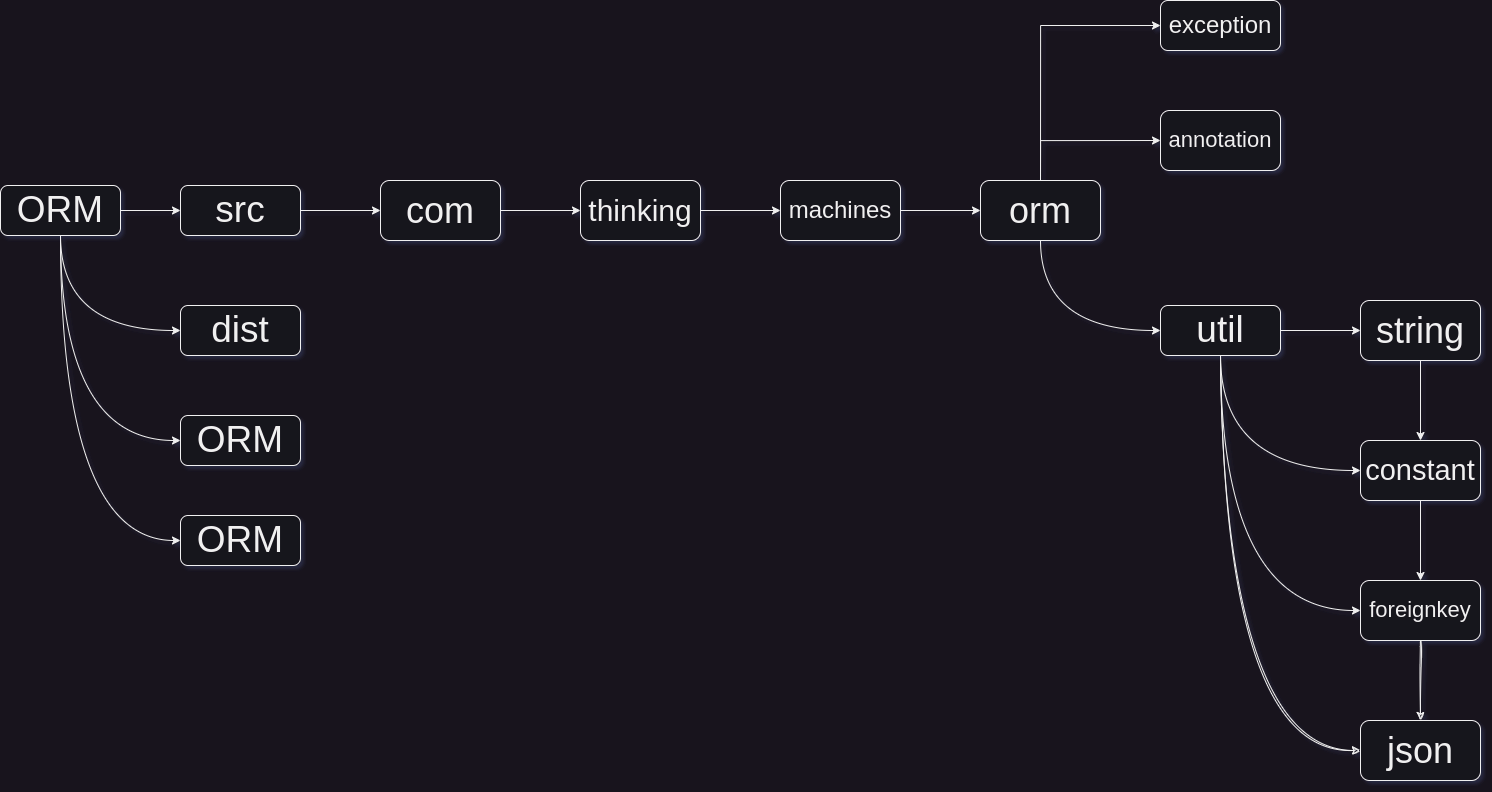

The diagram above was exported from draw.io. Its source (the exported page's mxGraphModel, read from the mxfile embedded in the PNG):
<mxGraphModel dx="1105" dy="813" grid="1" gridSize="10" guides="1" tooltips="1" connect="1" arrows="1" fold="1" page="1" pageScale="1" pageWidth="827" pageHeight="1169" background="none" math="0" shadow="1">
  <root>
    <mxCell id="0" />
    <mxCell id="1" parent="0" />
    <mxCell id="Yrl-EFUJnGKQ2ElvRdVb-44" style="edgeStyle=orthogonalEdgeStyle;rounded=0;orthogonalLoop=1;jettySize=auto;html=1;entryX=0;entryY=0.5;entryDx=0;entryDy=0;" parent="1" source="Yrl-EFUJnGKQ2ElvRdVb-45" target="Yrl-EFUJnGKQ2ElvRdVb-47" edge="1">
      <mxGeometry relative="1" as="geometry" />
    </mxCell>
    <mxCell id="Yrl-EFUJnGKQ2ElvRdVb-69" style="edgeStyle=orthogonalEdgeStyle;rounded=0;orthogonalLoop=1;jettySize=auto;html=1;exitX=0.5;exitY=1;exitDx=0;exitDy=0;entryX=0;entryY=0.5;entryDx=0;entryDy=0;curved=1;" parent="1" source="Yrl-EFUJnGKQ2ElvRdVb-45" target="Yrl-EFUJnGKQ2ElvRdVb-48" edge="1">
      <mxGeometry relative="1" as="geometry" />
    </mxCell>
    <mxCell id="Yrl-EFUJnGKQ2ElvRdVb-70" style="edgeStyle=orthogonalEdgeStyle;rounded=0;orthogonalLoop=1;jettySize=auto;html=1;exitX=0.5;exitY=1;exitDx=0;exitDy=0;entryX=0;entryY=0.5;entryDx=0;entryDy=0;curved=1;" parent="1" source="Yrl-EFUJnGKQ2ElvRdVb-45" target="Yrl-EFUJnGKQ2ElvRdVb-50" edge="1">
      <mxGeometry relative="1" as="geometry" />
    </mxCell>
    <mxCell id="Yrl-EFUJnGKQ2ElvRdVb-71" style="edgeStyle=orthogonalEdgeStyle;rounded=0;orthogonalLoop=1;jettySize=auto;html=1;exitX=0.5;exitY=1;exitDx=0;exitDy=0;entryX=0;entryY=0.5;entryDx=0;entryDy=0;curved=1;" parent="1" source="Yrl-EFUJnGKQ2ElvRdVb-45" target="Yrl-EFUJnGKQ2ElvRdVb-51" edge="1">
      <mxGeometry relative="1" as="geometry" />
    </mxCell>
    <mxCell id="Yrl-EFUJnGKQ2ElvRdVb-45" value="&lt;font style=&quot;font-size: 37px;&quot;&gt;ORM&lt;/font&gt;" style="rounded=1;whiteSpace=wrap;html=1;" parent="1" vertex="1">
      <mxGeometry x="200" y="305" width="120" height="50" as="geometry" />
    </mxCell>
    <mxCell id="Yrl-EFUJnGKQ2ElvRdVb-46" value="" style="edgeStyle=orthogonalEdgeStyle;rounded=0;orthogonalLoop=1;jettySize=auto;html=1;" parent="1" source="Yrl-EFUJnGKQ2ElvRdVb-47" target="Yrl-EFUJnGKQ2ElvRdVb-55" edge="1">
      <mxGeometry relative="1" as="geometry" />
    </mxCell>
    <mxCell id="Yrl-EFUJnGKQ2ElvRdVb-47" value="&lt;span style=&quot;font-size: 37px;&quot;&gt;src&lt;/span&gt;" style="rounded=1;whiteSpace=wrap;html=1;" parent="1" vertex="1">
      <mxGeometry x="380" y="305" width="120" height="50" as="geometry" />
    </mxCell>
    <mxCell id="Yrl-EFUJnGKQ2ElvRdVb-48" value="&lt;font style=&quot;font-size: 37px;&quot;&gt;dist&lt;br&gt;&lt;/font&gt;" style="rounded=1;whiteSpace=wrap;html=1;" parent="1" vertex="1">
      <mxGeometry x="380" y="425" width="120" height="50" as="geometry" />
    </mxCell>
    <mxCell id="Yrl-EFUJnGKQ2ElvRdVb-50" value="&lt;font style=&quot;font-size: 37px;&quot;&gt;ORM&lt;/font&gt;" style="rounded=1;whiteSpace=wrap;html=1;shadow=0;" parent="1" vertex="1">
      <mxGeometry x="380" y="535" width="120" height="50" as="geometry" />
    </mxCell>
    <mxCell id="Yrl-EFUJnGKQ2ElvRdVb-51" value="&lt;font style=&quot;font-size: 37px;&quot;&gt;ORM&lt;/font&gt;" style="rounded=1;whiteSpace=wrap;html=1;" parent="1" vertex="1">
      <mxGeometry x="380" y="635" width="120" height="50" as="geometry" />
    </mxCell>
    <mxCell id="Yrl-EFUJnGKQ2ElvRdVb-54" value="" style="edgeStyle=orthogonalEdgeStyle;rounded=0;orthogonalLoop=1;jettySize=auto;html=1;" parent="1" source="Yrl-EFUJnGKQ2ElvRdVb-55" target="Yrl-EFUJnGKQ2ElvRdVb-57" edge="1">
      <mxGeometry relative="1" as="geometry" />
    </mxCell>
    <mxCell id="Yrl-EFUJnGKQ2ElvRdVb-55" value="&lt;font style=&quot;font-size: 36px;&quot;&gt;com&lt;/font&gt;" style="whiteSpace=wrap;html=1;rounded=1;" parent="1" vertex="1">
      <mxGeometry x="580" y="300" width="120" height="60" as="geometry" />
    </mxCell>
    <mxCell id="Yrl-EFUJnGKQ2ElvRdVb-56" value="" style="edgeStyle=orthogonalEdgeStyle;rounded=0;orthogonalLoop=1;jettySize=auto;html=1;" parent="1" source="Yrl-EFUJnGKQ2ElvRdVb-57" target="Yrl-EFUJnGKQ2ElvRdVb-59" edge="1">
      <mxGeometry relative="1" as="geometry" />
    </mxCell>
    <mxCell id="Yrl-EFUJnGKQ2ElvRdVb-57" value="&lt;font style=&quot;font-size: 30px;&quot;&gt;thinking&lt;/font&gt;" style="whiteSpace=wrap;html=1;rounded=1;" parent="1" vertex="1">
      <mxGeometry x="780" y="300" width="120" height="60" as="geometry" />
    </mxCell>
    <mxCell id="Yrl-EFUJnGKQ2ElvRdVb-58" value="" style="edgeStyle=orthogonalEdgeStyle;rounded=0;orthogonalLoop=1;jettySize=auto;html=1;" parent="1" source="Yrl-EFUJnGKQ2ElvRdVb-59" target="Yrl-EFUJnGKQ2ElvRdVb-60" edge="1">
      <mxGeometry relative="1" as="geometry" />
    </mxCell>
    <mxCell id="Yrl-EFUJnGKQ2ElvRdVb-59" value="&lt;font style=&quot;font-size: 24px;&quot;&gt;machines&lt;/font&gt;" style="whiteSpace=wrap;html=1;rounded=1;" parent="1" vertex="1">
      <mxGeometry x="980" y="300" width="120" height="60" as="geometry" />
    </mxCell>
    <mxCell id="Yrl-EFUJnGKQ2ElvRdVb-66" style="edgeStyle=orthogonalEdgeStyle;rounded=0;orthogonalLoop=1;jettySize=auto;html=1;exitX=0.5;exitY=1;exitDx=0;exitDy=0;entryX=0;entryY=0.5;entryDx=0;entryDy=0;curved=1;" parent="1" source="Yrl-EFUJnGKQ2ElvRdVb-60" target="Yrl-EFUJnGKQ2ElvRdVb-61" edge="1">
      <mxGeometry relative="1" as="geometry" />
    </mxCell>
    <mxCell id="a0nWGexcPCubVsiAKbZk-2" style="edgeStyle=orthogonalEdgeStyle;rounded=0;orthogonalLoop=1;jettySize=auto;html=1;exitX=0.5;exitY=0;exitDx=0;exitDy=0;entryX=0;entryY=0.5;entryDx=0;entryDy=0;" edge="1" parent="1" source="Yrl-EFUJnGKQ2ElvRdVb-60" target="Yrl-EFUJnGKQ2ElvRdVb-62">
      <mxGeometry relative="1" as="geometry" />
    </mxCell>
    <mxCell id="a0nWGexcPCubVsiAKbZk-8" style="edgeStyle=orthogonalEdgeStyle;rounded=0;orthogonalLoop=1;jettySize=auto;html=1;exitX=0.5;exitY=0;exitDx=0;exitDy=0;entryX=0;entryY=0.5;entryDx=0;entryDy=0;" edge="1" parent="1" source="Yrl-EFUJnGKQ2ElvRdVb-60" target="a0nWGexcPCubVsiAKbZk-6">
      <mxGeometry relative="1" as="geometry" />
    </mxCell>
    <mxCell id="Yrl-EFUJnGKQ2ElvRdVb-60" value="&lt;font style=&quot;font-size: 36px;&quot;&gt;orm&lt;/font&gt;" style="whiteSpace=wrap;html=1;rounded=1;" parent="1" vertex="1">
      <mxGeometry x="1180" y="300" width="120" height="60" as="geometry" />
    </mxCell>
    <mxCell id="Yrl-EFUJnGKQ2ElvRdVb-73" value="" style="edgeStyle=orthogonalEdgeStyle;rounded=0;orthogonalLoop=1;jettySize=auto;html=1;fontFamily=Helvetica;fontSize=12;fontColor=default;" parent="1" source="Yrl-EFUJnGKQ2ElvRdVb-61" target="Yrl-EFUJnGKQ2ElvRdVb-72" edge="1">
      <mxGeometry relative="1" as="geometry" />
    </mxCell>
    <mxCell id="Yrl-EFUJnGKQ2ElvRdVb-78" style="edgeStyle=orthogonalEdgeStyle;rounded=0;orthogonalLoop=1;jettySize=auto;html=1;exitX=0.5;exitY=1;exitDx=0;exitDy=0;entryX=0;entryY=0.5;entryDx=0;entryDy=0;fontFamily=Helvetica;fontSize=12;fontColor=default;curved=1;" parent="1" source="Yrl-EFUJnGKQ2ElvRdVb-61" target="Yrl-EFUJnGKQ2ElvRdVb-74" edge="1">
      <mxGeometry relative="1" as="geometry" />
    </mxCell>
    <mxCell id="Yrl-EFUJnGKQ2ElvRdVb-80" style="edgeStyle=orthogonalEdgeStyle;rounded=0;orthogonalLoop=1;jettySize=auto;html=1;exitX=0.5;exitY=1;exitDx=0;exitDy=0;entryX=0;entryY=0.5;entryDx=0;entryDy=0;fontFamily=Helvetica;fontSize=12;fontColor=default;curved=1;" parent="1" source="Yrl-EFUJnGKQ2ElvRdVb-61" target="Yrl-EFUJnGKQ2ElvRdVb-76" edge="1">
      <mxGeometry relative="1" as="geometry" />
    </mxCell>
    <mxCell id="bTCie6SfALTOo3AyKZVX-5" style="edgeStyle=orthogonalEdgeStyle;rounded=0;sketch=1;hachureGap=4;jiggle=2;curveFitting=1;orthogonalLoop=1;jettySize=auto;html=1;exitX=0.5;exitY=1;exitDx=0;exitDy=0;entryX=0;entryY=0.5;entryDx=0;entryDy=0;fontFamily=Architects Daughter;fontSource=https%3A%2F%2Ffonts.googleapis.com%2Fcss%3Ffamily%3DArchitects%2BDaughter;fontSize=16;curved=1;" parent="1" source="Yrl-EFUJnGKQ2ElvRdVb-61" target="bTCie6SfALTOo3AyKZVX-1" edge="1">
      <mxGeometry relative="1" as="geometry" />
    </mxCell>
    <mxCell id="Yrl-EFUJnGKQ2ElvRdVb-61" value="&lt;font style=&quot;font-size: 37px;&quot;&gt;util&lt;/font&gt;" style="rounded=1;whiteSpace=wrap;html=1;" parent="1" vertex="1">
      <mxGeometry x="1360" y="425" width="120" height="50" as="geometry" />
    </mxCell>
    <mxCell id="Yrl-EFUJnGKQ2ElvRdVb-62" value="&lt;font style=&quot;font-size: 24px;&quot;&gt;exception&lt;/font&gt;" style="rounded=1;whiteSpace=wrap;html=1;" parent="1" vertex="1">
      <mxGeometry x="1360" y="120" width="120" height="50" as="geometry" />
    </mxCell>
    <mxCell id="Yrl-EFUJnGKQ2ElvRdVb-75" value="" style="edgeStyle=orthogonalEdgeStyle;rounded=0;orthogonalLoop=1;jettySize=auto;html=1;fontFamily=Helvetica;fontSize=12;fontColor=default;" parent="1" source="Yrl-EFUJnGKQ2ElvRdVb-72" target="Yrl-EFUJnGKQ2ElvRdVb-74" edge="1">
      <mxGeometry relative="1" as="geometry" />
    </mxCell>
    <mxCell id="Yrl-EFUJnGKQ2ElvRdVb-72" value="&lt;font style=&quot;font-size: 36px;&quot;&gt;string&lt;/font&gt;" style="whiteSpace=wrap;html=1;rounded=1;" parent="1" vertex="1">
      <mxGeometry x="1560" y="420" width="120" height="60" as="geometry" />
    </mxCell>
    <mxCell id="Yrl-EFUJnGKQ2ElvRdVb-77" value="" style="edgeStyle=orthogonalEdgeStyle;rounded=0;orthogonalLoop=1;jettySize=auto;html=1;fontFamily=Helvetica;fontSize=12;fontColor=default;" parent="1" source="Yrl-EFUJnGKQ2ElvRdVb-74" target="Yrl-EFUJnGKQ2ElvRdVb-76" edge="1">
      <mxGeometry relative="1" as="geometry" />
    </mxCell>
    <mxCell id="Yrl-EFUJnGKQ2ElvRdVb-74" value="&lt;font style=&quot;font-size: 29px;&quot;&gt;constant&lt;/font&gt;" style="whiteSpace=wrap;html=1;rounded=1;" parent="1" vertex="1">
      <mxGeometry x="1560" y="560" width="120" height="60" as="geometry" />
    </mxCell>
    <mxCell id="bTCie6SfALTOo3AyKZVX-2" value="" style="edgeStyle=orthogonalEdgeStyle;rounded=0;sketch=1;hachureGap=4;jiggle=2;curveFitting=1;orthogonalLoop=1;jettySize=auto;html=1;fontFamily=Architects Daughter;fontSource=https%3A%2F%2Ffonts.googleapis.com%2Fcss%3Ffamily%3DArchitects%2BDaughter;fontSize=16;strokeColor=default;curved=1;" parent="1" source="Yrl-EFUJnGKQ2ElvRdVb-76" target="bTCie6SfALTOo3AyKZVX-1" edge="1">
      <mxGeometry relative="1" as="geometry" />
    </mxCell>
    <mxCell id="Yrl-EFUJnGKQ2ElvRdVb-76" value="&lt;font style=&quot;font-size: 22px;&quot;&gt;foreignkey&lt;/font&gt;" style="whiteSpace=wrap;html=1;rounded=1;" parent="1" vertex="1">
      <mxGeometry x="1560" y="700" width="120" height="60" as="geometry" />
    </mxCell>
    <mxCell id="bTCie6SfALTOo3AyKZVX-1" value="&lt;font style=&quot;font-size: 36px;&quot;&gt;json&lt;/font&gt;" style="whiteSpace=wrap;html=1;rounded=1;" parent="1" vertex="1">
      <mxGeometry x="1560" y="840" width="120" height="60" as="geometry" />
    </mxCell>
    <mxCell id="a0nWGexcPCubVsiAKbZk-6" value="&lt;font style=&quot;font-size: 22px;&quot;&gt;annotation&lt;/font&gt;" style="whiteSpace=wrap;html=1;rounded=1;" vertex="1" parent="1">
      <mxGeometry x="1360" y="230" width="120" height="60" as="geometry" />
    </mxCell>
  </root>
</mxGraphModel>